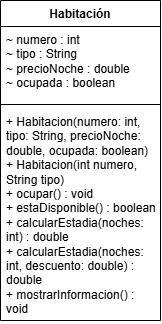

The diagram above was exported from draw.io. Its source (the exported page's mxGraphModel, read from the mxfile embedded in the PNG):
<mxGraphModel dx="860" dy="465" grid="1" gridSize="10" guides="1" tooltips="1" connect="1" arrows="1" fold="1" page="1" pageScale="1" pageWidth="827" pageHeight="1169" math="0" shadow="0">
  <root>
    <mxCell id="0" />
    <mxCell id="1" parent="0" />
    <mxCell id="JbNyLyQrsNV7a2ElKMXr-1" parent="1" style="swimlane;fontStyle=1;align=center;verticalAlign=top;childLayout=stackLayout;horizontal=1;startSize=26;horizontalStack=0;resizeParent=1;resizeParentMax=0;resizeLast=0;collapsible=1;marginBottom=0;whiteSpace=wrap;html=1;" value="Habitación" vertex="1">
      <mxGeometry height="320" width="160" x="150" y="140" as="geometry" />
    </mxCell>
    <mxCell id="JbNyLyQrsNV7a2ElKMXr-2" parent="JbNyLyQrsNV7a2ElKMXr-1" style="text;strokeColor=none;fillColor=none;align=left;verticalAlign=top;spacingLeft=4;spacingRight=4;overflow=hidden;rotatable=0;points=[[0,0.5],[1,0.5]];portConstraint=eastwest;whiteSpace=wrap;html=1;" value="&lt;div&gt;~ numero : int&lt;/div&gt;&lt;div&gt;~ tipo : String&lt;/div&gt;&lt;div&gt;~ precioNoche : double&lt;/div&gt;&lt;div&gt;~ ocupada : boolean&lt;/div&gt;" vertex="1">
      <mxGeometry height="74" width="160" y="26" as="geometry" />
    </mxCell>
    <mxCell id="JbNyLyQrsNV7a2ElKMXr-3" parent="JbNyLyQrsNV7a2ElKMXr-1" style="line;strokeWidth=1;fillColor=none;align=left;verticalAlign=middle;spacingTop=-1;spacingLeft=3;spacingRight=3;rotatable=0;labelPosition=right;points=[];portConstraint=eastwest;strokeColor=inherit;" value="" vertex="1">
      <mxGeometry height="8" width="160" y="100" as="geometry" />
    </mxCell>
    <mxCell id="JbNyLyQrsNV7a2ElKMXr-4" parent="JbNyLyQrsNV7a2ElKMXr-1" style="text;strokeColor=none;fillColor=none;align=left;verticalAlign=top;spacingLeft=4;spacingRight=4;overflow=hidden;rotatable=0;points=[[0,0.5],[1,0.5]];portConstraint=eastwest;whiteSpace=wrap;html=1;" value="&lt;div&gt;+ Habitacion(numero: int, tipo: String, precioNoche: double, ocupada: boolean)&lt;/div&gt;&lt;div&gt;+ Habitacion(int numero, String tipo)&lt;/div&gt;&lt;div&gt;+ ocupar() : void&lt;/div&gt;&lt;div&gt;+ estaDisponible() : boolean&lt;/div&gt;&lt;div&gt;+ calcularEstadia(noches: int) : double&lt;/div&gt;&lt;div&gt;+ calcularEstadia(noches: int, descuento: double) : double&lt;/div&gt;&lt;div&gt;+ mostrarInformacion() : void&lt;/div&gt;" vertex="1">
      <mxGeometry height="212" width="160" y="108" as="geometry" />
    </mxCell>
  </root>
</mxGraphModel>